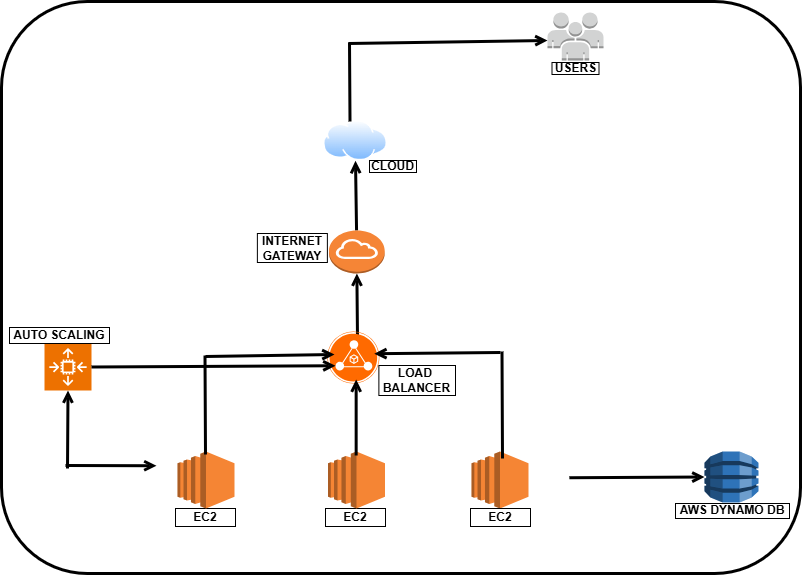

The diagram above was exported from draw.io. Its source (the exported page's mxGraphModel, read from the mxfile embedded in the PNG):
<mxGraphModel dx="1226" dy="661" grid="0" gridSize="10" guides="1" tooltips="1" connect="1" arrows="1" fold="1" page="1" pageScale="1" pageWidth="850" pageHeight="1100" background="light-dark(#FFFFFF,#FFFFFF)" math="0" shadow="0">
  <root>
    <mxCell id="0" />
    <mxCell id="1" parent="0" />
    <mxCell id="87fRxS7fam1ht5BbX3CT-55" value="" style="rounded=1;whiteSpace=wrap;html=1;strokeColor=light-dark(#000000,#000000);fillColor=light-dark(#FFFFFF,#FFFF99);strokeWidth=3;" vertex="1" parent="1">
      <mxGeometry x="18" y="56" width="799" height="572" as="geometry" />
    </mxCell>
    <mxCell id="87fRxS7fam1ht5BbX3CT-35" value="" style="endArrow=open;html=1;rounded=0;strokeWidth=3;strokeColor=light-dark(#000000,#000000);startFill=0;endFill=0;jumpSize=3;fontStyle=1;entryX=0.5;entryY=1;entryDx=0;entryDy=0;" edge="1" parent="1" source="87fRxS7fam1ht5BbX3CT-14" target="87fRxS7fam1ht5BbX3CT-24">
      <mxGeometry width="50" height="50" relative="1" as="geometry">
        <mxPoint x="372" y="282" as="sourcePoint" />
        <mxPoint x="373" y="203" as="targetPoint" />
      </mxGeometry>
    </mxCell>
    <mxCell id="87fRxS7fam1ht5BbX3CT-36" value="" style="endArrow=open;html=1;rounded=0;strokeWidth=3;strokeColor=light-dark(#000000,#000000);startFill=0;endFill=0;jumpSize=3;fontStyle=1;entryX=0.5;entryY=1;entryDx=0;entryDy=0;entryPerimeter=0;exitX=0.579;exitY=0.104;exitDx=0;exitDy=0;exitPerimeter=0;" edge="1" parent="1" source="87fRxS7fam1ht5BbX3CT-12" target="87fRxS7fam1ht5BbX3CT-14">
      <mxGeometry width="50" height="50" relative="1" as="geometry">
        <mxPoint x="373" y="384" as="sourcePoint" />
        <mxPoint x="372" y="336" as="targetPoint" />
      </mxGeometry>
    </mxCell>
    <mxCell id="87fRxS7fam1ht5BbX3CT-4" value="" style="rounded=1;whiteSpace=wrap;html=1;strokeColor=light-dark(#FFFFFF,#000000);fillColor=light-dark(#FFFFFF,#FFFF99);strokeWidth=3;" vertex="1" parent="1">
      <mxGeometry x="173" y="500" width="410" height="81" as="geometry" />
    </mxCell>
    <mxCell id="87fRxS7fam1ht5BbX3CT-3" value="" style="outlineConnect=0;dashed=0;verticalLabelPosition=bottom;verticalAlign=top;align=center;html=1;shape=mxgraph.aws3.ec2;fillColor=#F58534;gradientColor=none;" vertex="1" parent="1">
      <mxGeometry x="488" y="506" width="57" height="57" as="geometry" />
    </mxCell>
    <mxCell id="87fRxS7fam1ht5BbX3CT-9" value="&lt;font style=&quot;color: light-dark(rgb(0, 0, 0), rgb(0, 0, 0));&quot;&gt;&lt;b&gt;EC2&lt;/b&gt;&lt;/font&gt;" style="text;html=1;align=center;verticalAlign=middle;whiteSpace=wrap;rounded=0;strokeColor=light-dark(#000000,#000000);" vertex="1" parent="1">
      <mxGeometry x="487" y="563" width="60" height="18" as="geometry" />
    </mxCell>
    <mxCell id="87fRxS7fam1ht5BbX3CT-10" value="&lt;font style=&quot;color: light-dark(rgb(0, 0, 0), rgb(0, 0, 0));&quot;&gt;&lt;b&gt;EC2&lt;/b&gt;&lt;/font&gt;" style="text;html=1;align=center;verticalAlign=middle;whiteSpace=wrap;rounded=0;strokeColor=light-dark(#000000,#000000);" vertex="1" parent="1">
      <mxGeometry x="342" y="563" width="60" height="18" as="geometry" />
    </mxCell>
    <mxCell id="87fRxS7fam1ht5BbX3CT-11" value="&lt;font style=&quot;color: light-dark(rgb(0, 0, 0), rgb(0, 0, 0));&quot;&gt;&lt;b&gt;EC2&lt;/b&gt;&lt;/font&gt;" style="text;html=1;align=center;verticalAlign=middle;whiteSpace=wrap;rounded=0;strokeColor=light-dark(#000000,#000000);" vertex="1" parent="1">
      <mxGeometry x="192" y="563" width="60" height="18" as="geometry" />
    </mxCell>
    <mxCell id="87fRxS7fam1ht5BbX3CT-12" value="" style="points=[];aspect=fixed;html=1;align=center;shadow=0;dashed=0;fillColor=#FF6A00;strokeColor=none;shape=mxgraph.alibaba_cloud.alb_application_load_balancer_02;" vertex="1" parent="1">
      <mxGeometry x="343.88" y="386" width="52" height="52" as="geometry" />
    </mxCell>
    <mxCell id="87fRxS7fam1ht5BbX3CT-13" value="&lt;font style=&quot;color: light-dark(rgb(0, 0, 0), rgb(0, 0, 0));&quot;&gt;&lt;b&gt;LOAD&amp;nbsp;&lt;/b&gt;&lt;/font&gt;&lt;div&gt;&lt;font style=&quot;color: light-dark(rgb(0, 0, 0), rgb(0, 0, 0));&quot;&gt;&lt;b&gt;BALANCER&lt;/b&gt;&lt;/font&gt;&lt;/div&gt;" style="text;html=1;align=center;verticalAlign=middle;whiteSpace=wrap;rounded=0;strokeColor=light-dark(#000000,#000000);" vertex="1" parent="1">
      <mxGeometry x="395.38" y="420" width="76.62" height="30" as="geometry" />
    </mxCell>
    <mxCell id="87fRxS7fam1ht5BbX3CT-14" value="" style="outlineConnect=0;dashed=0;verticalLabelPosition=bottom;verticalAlign=top;align=center;html=1;shape=mxgraph.aws3.internet_gateway;fillColor=#F58536;gradientColor=none;" vertex="1" parent="1">
      <mxGeometry x="345.5" y="285" width="55.75" height="43" as="geometry" />
    </mxCell>
    <mxCell id="87fRxS7fam1ht5BbX3CT-15" value="&lt;font style=&quot;color: light-dark(rgb(0, 0, 0), rgb(0, 0, 0));&quot;&gt;&lt;b&gt;INTERNET&lt;/b&gt;&lt;/font&gt;&lt;div&gt;&lt;font style=&quot;color: light-dark(rgb(0, 0, 0), rgb(0, 0, 0));&quot;&gt;&lt;b&gt;GATEWAY&lt;/b&gt;&lt;/font&gt;&lt;/div&gt;" style="text;html=1;align=center;verticalAlign=middle;whiteSpace=wrap;rounded=0;strokeColor=light-dark(#000000,#000000);" vertex="1" parent="1">
      <mxGeometry x="273.88" y="288" width="70" height="29" as="geometry" />
    </mxCell>
    <mxCell id="87fRxS7fam1ht5BbX3CT-16" value="" style="sketch=0;points=[[0,0,0],[0.25,0,0],[0.5,0,0],[0.75,0,0],[1,0,0],[0,1,0],[0.25,1,0],[0.5,1,0],[0.75,1,0],[1,1,0],[0,0.25,0],[0,0.5,0],[0,0.75,0],[1,0.25,0],[1,0.5,0],[1,0.75,0]];outlineConnect=0;fontColor=#232F3E;fillColor=#ED7100;strokeColor=#ffffff;dashed=0;verticalLabelPosition=bottom;verticalAlign=top;align=center;html=1;fontSize=12;fontStyle=0;aspect=fixed;shape=mxgraph.aws4.resourceIcon;resIcon=mxgraph.aws4.auto_scaling2;" vertex="1" parent="1">
      <mxGeometry x="61" y="398" width="47" height="47" as="geometry" />
    </mxCell>
    <mxCell id="87fRxS7fam1ht5BbX3CT-17" value="&lt;font style=&quot;color: light-dark(rgb(0, 0, 0), rgb(0, 0, 0));&quot;&gt;&lt;b&gt;AUTO SCALING&lt;/b&gt;&lt;/font&gt;" style="text;html=1;align=center;verticalAlign=middle;whiteSpace=wrap;rounded=0;strokeColor=light-dark(#000000,#000000);" vertex="1" parent="1">
      <mxGeometry x="26" y="382" width="100" height="16" as="geometry" />
    </mxCell>
    <mxCell id="87fRxS7fam1ht5BbX3CT-18" value="" style="outlineConnect=0;dashed=0;verticalLabelPosition=bottom;verticalAlign=top;align=center;html=1;shape=mxgraph.aws3.ec2;fillColor=#F58534;gradientColor=none;" vertex="1" parent="1">
      <mxGeometry x="344.5" y="506" width="57" height="57" as="geometry" />
    </mxCell>
    <mxCell id="87fRxS7fam1ht5BbX3CT-19" value="" style="outlineConnect=0;dashed=0;verticalLabelPosition=bottom;verticalAlign=top;align=center;html=1;shape=mxgraph.aws3.ec2;fillColor=#F58534;gradientColor=none;" vertex="1" parent="1">
      <mxGeometry x="194" y="506" width="57" height="57" as="geometry" />
    </mxCell>
    <mxCell id="87fRxS7fam1ht5BbX3CT-20" value="" style="outlineConnect=0;dashed=0;verticalLabelPosition=bottom;verticalAlign=top;align=center;html=1;shape=mxgraph.aws3.dynamo_db;fillColor=#2E73B8;gradientColor=none;" vertex="1" parent="1">
      <mxGeometry x="721" y="506" width="54" height="51" as="geometry" />
    </mxCell>
    <mxCell id="87fRxS7fam1ht5BbX3CT-21" value="&lt;font style=&quot;color: light-dark(rgb(0, 0, 0), rgb(0, 0, 0));&quot;&gt;&lt;b&gt;AWS DYNAMO DB&lt;/b&gt;&lt;/font&gt;" style="text;html=1;align=center;verticalAlign=middle;whiteSpace=wrap;rounded=0;strokeColor=light-dark(#000000,#000000);" vertex="1" parent="1">
      <mxGeometry x="692" y="558" width="114" height="15" as="geometry" />
    </mxCell>
    <mxCell id="87fRxS7fam1ht5BbX3CT-24" value="" style="image;aspect=fixed;perimeter=ellipsePerimeter;html=1;align=center;shadow=0;dashed=0;spacingTop=3;image=img/lib/active_directory/internet_cloud.svg;" vertex="1" parent="1">
      <mxGeometry x="339.97" y="175" width="64.06" height="40.36" as="geometry" />
    </mxCell>
    <mxCell id="87fRxS7fam1ht5BbX3CT-25" value="&lt;font style=&quot;color: light-dark(rgb(0, 0, 0), rgb(0, 0, 0));&quot;&gt;&lt;b style=&quot;&quot;&gt;CLOUD&lt;/b&gt;&lt;/font&gt;" style="text;html=1;align=center;verticalAlign=middle;whiteSpace=wrap;rounded=0;strokeColor=light-dark(#000000,#000000);" vertex="1" parent="1">
      <mxGeometry x="386" y="215" width="47" height="12" as="geometry" />
    </mxCell>
    <mxCell id="87fRxS7fam1ht5BbX3CT-31" value="" style="outlineConnect=0;dashed=0;verticalLabelPosition=bottom;verticalAlign=top;align=center;html=1;shape=mxgraph.aws3.users;fillColor=#D2D3D3;gradientColor=none;" vertex="1" parent="1">
      <mxGeometry x="564" y="67" width="56" height="48" as="geometry" />
    </mxCell>
    <mxCell id="87fRxS7fam1ht5BbX3CT-32" value="&lt;font style=&quot;color: light-dark(rgb(0, 0, 0), rgb(0, 0, 0));&quot;&gt;&lt;b&gt;USERS&lt;/b&gt;&lt;/font&gt;" style="text;html=1;align=center;verticalAlign=middle;whiteSpace=wrap;rounded=0;strokeColor=light-dark(#000000,#000000);" vertex="1" parent="1">
      <mxGeometry x="568.5" y="117" width="47" height="12" as="geometry" />
    </mxCell>
    <mxCell id="87fRxS7fam1ht5BbX3CT-34" value="" style="endArrow=open;html=1;rounded=0;strokeWidth=3;strokeColor=light-dark(#000000,#000000);startFill=0;endFill=0;jumpSize=3;fontStyle=1;entryX=0.5;entryY=1;entryDx=0;entryDy=0;entryPerimeter=0;" edge="1" parent="1">
      <mxGeometry width="50" height="50" relative="1" as="geometry">
        <mxPoint x="84" y="523" as="sourcePoint" />
        <mxPoint x="84.49999999999977" y="445" as="targetPoint" />
      </mxGeometry>
    </mxCell>
    <mxCell id="87fRxS7fam1ht5BbX3CT-37" value="" style="endArrow=open;html=1;rounded=0;strokeWidth=3;strokeColor=light-dark(#000000,#000000);startFill=0;endFill=0;jumpSize=3;fontStyle=1" edge="1" parent="1">
      <mxGeometry width="50" height="50" relative="1" as="geometry">
        <mxPoint x="372.65999999999997" y="510" as="sourcePoint" />
        <mxPoint x="372.65999999999997" y="434" as="targetPoint" />
      </mxGeometry>
    </mxCell>
    <mxCell id="87fRxS7fam1ht5BbX3CT-39" value="" style="endArrow=open;html=1;rounded=0;strokeWidth=3;strokeColor=light-dark(#000000,#000000);startFill=0;endFill=0;jumpSize=3;fontStyle=1;entryX=0.902;entryY=0.427;entryDx=0;entryDy=0;entryPerimeter=0;" edge="1" parent="1" target="87fRxS7fam1ht5BbX3CT-12">
      <mxGeometry width="50" height="50" relative="1" as="geometry">
        <mxPoint x="517" y="407" as="sourcePoint" />
        <mxPoint x="399" y="407" as="targetPoint" />
      </mxGeometry>
    </mxCell>
    <mxCell id="87fRxS7fam1ht5BbX3CT-41" value="" style="endArrow=open;html=1;rounded=0;strokeWidth=3;strokeColor=light-dark(#000000,#000000);startFill=0;endFill=0;jumpSize=3;fontStyle=1;" edge="1" parent="1">
      <mxGeometry width="50" height="50" relative="1" as="geometry">
        <mxPoint x="222" y="411" as="sourcePoint" />
        <mxPoint x="351" y="409" as="targetPoint" />
      </mxGeometry>
    </mxCell>
    <mxCell id="87fRxS7fam1ht5BbX3CT-42" value="" style="endArrow=none;html=1;rounded=0;strokeColor=light-dark(#000000,#000000);strokeWidth=3;" edge="1" parent="1">
      <mxGeometry width="50" height="50" relative="1" as="geometry">
        <mxPoint x="222" y="509" as="sourcePoint" />
        <mxPoint x="221.5" y="410" as="targetPoint" />
      </mxGeometry>
    </mxCell>
    <mxCell id="87fRxS7fam1ht5BbX3CT-43" value="" style="endArrow=none;html=1;rounded=0;strokeColor=light-dark(#000000,#000000);strokeWidth=3;" edge="1" parent="1">
      <mxGeometry width="50" height="50" relative="1" as="geometry">
        <mxPoint x="519" y="513" as="sourcePoint" />
        <mxPoint x="518.5" y="406" as="targetPoint" />
      </mxGeometry>
    </mxCell>
    <mxCell id="87fRxS7fam1ht5BbX3CT-44" value="" style="endArrow=open;html=1;rounded=0;strokeWidth=3;strokeColor=light-dark(#000000,#000000);startFill=0;endFill=0;jumpSize=3;fontStyle=1;exitX=1;exitY=0.5;exitDx=0;exitDy=0;exitPerimeter=0;" edge="1" parent="1" source="87fRxS7fam1ht5BbX3CT-16">
      <mxGeometry width="50" height="50" relative="1" as="geometry">
        <mxPoint x="149" y="423" as="sourcePoint" />
        <mxPoint x="352" y="420.25" as="targetPoint" />
      </mxGeometry>
    </mxCell>
    <mxCell id="87fRxS7fam1ht5BbX3CT-45" value="" style="endArrow=open;html=1;rounded=0;strokeWidth=3;strokeColor=light-dark(#000000,#000000);startFill=0;endFill=0;jumpSize=3;fontStyle=1;entryX=0;entryY=0.25;entryDx=0;entryDy=0;" edge="1" parent="1" target="87fRxS7fam1ht5BbX3CT-4">
      <mxGeometry width="50" height="50" relative="1" as="geometry">
        <mxPoint x="82" y="520" as="sourcePoint" />
        <mxPoint x="166" y="523" as="targetPoint" />
      </mxGeometry>
    </mxCell>
    <mxCell id="87fRxS7fam1ht5BbX3CT-47" value="" style="endArrow=open;html=1;rounded=0;strokeWidth=3;strokeColor=light-dark(#000000,#000000);startFill=0;endFill=0;jumpSize=3;fontStyle=1;exitX=1.007;exitY=0.398;exitDx=0;exitDy=0;exitPerimeter=0;entryX=0;entryY=0.5;entryDx=0;entryDy=0;entryPerimeter=0;" edge="1" parent="1" source="87fRxS7fam1ht5BbX3CT-4" target="87fRxS7fam1ht5BbX3CT-20">
      <mxGeometry width="50" height="50" relative="1" as="geometry">
        <mxPoint x="586" y="532" as="sourcePoint" />
        <mxPoint x="720" y="532" as="targetPoint" />
      </mxGeometry>
    </mxCell>
    <mxCell id="87fRxS7fam1ht5BbX3CT-52" value="" style="endArrow=none;html=1;rounded=0;strokeColor=light-dark(#000000,#000000);strokeWidth=3;" edge="1" parent="1">
      <mxGeometry width="50" height="50" relative="1" as="geometry">
        <mxPoint x="366.5" y="176" as="sourcePoint" />
        <mxPoint x="366" y="97" as="targetPoint" />
      </mxGeometry>
    </mxCell>
    <mxCell id="87fRxS7fam1ht5BbX3CT-53" value="" style="endArrow=open;html=1;rounded=0;strokeWidth=3;strokeColor=light-dark(#000000,#000000);startFill=0;endFill=0;jumpSize=3;fontStyle=1;" edge="1" parent="1">
      <mxGeometry width="50" height="50" relative="1" as="geometry">
        <mxPoint x="365" y="98" as="sourcePoint" />
        <mxPoint x="564" y="95" as="targetPoint" />
      </mxGeometry>
    </mxCell>
  </root>
</mxGraphModel>